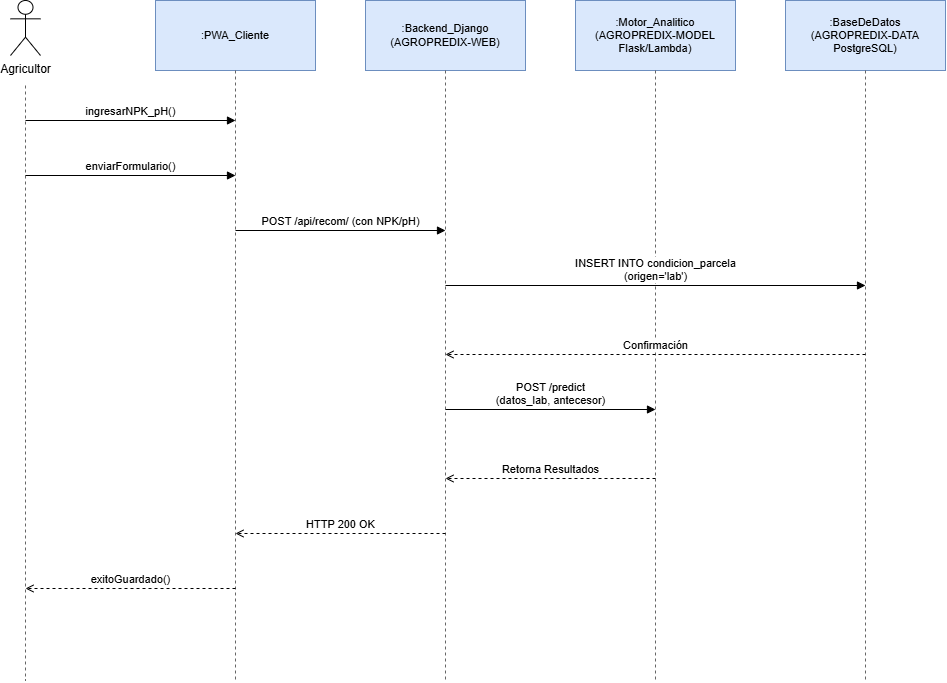

The diagram above was exported from draw.io. Its source (the exported page's mxGraphModel, read from the mxfile embedded in the PNG):
<mxGraphModel dx="1363" dy="754" grid="1" gridSize="10" guides="1" tooltips="1" connect="1" arrows="1" fold="1" page="1" pageScale="1" pageWidth="1140" pageHeight="733" math="0" shadow="0">
  <root>
    <mxCell id="0" />
    <mxCell id="1" parent="0" />
    <mxCell id="c4" parent="1" style="shape=umlActor;verticalLabelPosition=bottom;verticalAlign=top;html=1;outlineConnect=0;" value="Agricultor" vertex="1">
      <mxGeometry height="55" width="30" x="105" y="10" as="geometry" />
    </mxCell>
    <mxCell id="c5" edge="1" parent="1" style="endArrow=none;dashed=1;html=1;strokeColor=#666666;" value="">
      <mxGeometry relative="1" as="geometry">
        <mxPoint x="120" y="95" as="sourcePoint" />
        <mxPoint x="120" y="690" as="targetPoint" />
      </mxGeometry>
    </mxCell>
    <mxCell id="c6" parent="1" style="rounded=0;whiteSpace=wrap;html=1;fillColor=#dae8fc;strokeColor=#6c8ebf;fontSize=11;" value=":PWA_Cliente" vertex="1">
      <mxGeometry height="70" width="160" x="250" y="10" as="geometry" />
    </mxCell>
    <mxCell id="c7" edge="1" parent="1" style="endArrow=none;dashed=1;html=1;strokeColor=#666666;" value="">
      <mxGeometry relative="1" as="geometry">
        <mxPoint x="330" y="80" as="sourcePoint" />
        <mxPoint x="330" y="690" as="targetPoint" />
      </mxGeometry>
    </mxCell>
    <mxCell id="c8" parent="1" style="rounded=0;whiteSpace=wrap;html=1;fillColor=#dae8fc;strokeColor=#6c8ebf;fontSize=11;" value=":Backend_Django&lt;br&gt;(AGROPREDIX-WEB)" vertex="1">
      <mxGeometry height="70" width="160" x="460" y="10" as="geometry" />
    </mxCell>
    <mxCell id="c9" edge="1" parent="1" style="endArrow=none;dashed=1;html=1;strokeColor=#666666;" value="">
      <mxGeometry relative="1" as="geometry">
        <mxPoint x="540" y="80" as="sourcePoint" />
        <mxPoint x="540" y="690" as="targetPoint" />
      </mxGeometry>
    </mxCell>
    <mxCell id="c10" parent="1" style="rounded=0;whiteSpace=wrap;html=1;fillColor=#dae8fc;strokeColor=#6c8ebf;fontSize=11;" value=":Motor_Analitico&lt;br&gt;(AGROPREDIX-MODEL&lt;br&gt;Flask/Lambda)" vertex="1">
      <mxGeometry height="70" width="160" x="670" y="10" as="geometry" />
    </mxCell>
    <mxCell id="c11" edge="1" parent="1" style="endArrow=none;dashed=1;html=1;strokeColor=#666666;" value="">
      <mxGeometry relative="1" as="geometry">
        <mxPoint x="750" y="80" as="sourcePoint" />
        <mxPoint x="750" y="690" as="targetPoint" />
      </mxGeometry>
    </mxCell>
    <mxCell id="c12" parent="1" style="rounded=0;whiteSpace=wrap;html=1;fillColor=#dae8fc;strokeColor=#6c8ebf;fontSize=11;" value=":BaseDeDatos&lt;br&gt;(AGROPREDIX-DATA&lt;br&gt;PostgreSQL)" vertex="1">
      <mxGeometry height="70" width="160" x="880" y="10" as="geometry" />
    </mxCell>
    <mxCell id="c13" edge="1" parent="1" style="endArrow=none;dashed=1;html=1;strokeColor=#666666;" value="">
      <mxGeometry relative="1" as="geometry">
        <mxPoint x="960" y="80" as="sourcePoint" />
        <mxPoint x="960" y="690" as="targetPoint" />
      </mxGeometry>
    </mxCell>
    <mxCell id="c14" edge="1" parent="1" style="html=1;endArrow=block;endFill=1;verticalAlign=bottom;labelBackgroundColor=#ffffff;fontSize=11;" value="ingresarNPK_pH()">
      <mxGeometry relative="1" as="geometry">
        <mxPoint x="120" y="130" as="sourcePoint" />
        <mxPoint x="330" y="130" as="targetPoint" />
      </mxGeometry>
    </mxCell>
    <mxCell id="c15" edge="1" parent="1" style="html=1;endArrow=block;endFill=1;verticalAlign=bottom;labelBackgroundColor=#ffffff;fontSize=11;" value="enviarFormulario()">
      <mxGeometry relative="1" as="geometry">
        <mxPoint x="120" y="185" as="sourcePoint" />
        <mxPoint x="330" y="185" as="targetPoint" />
      </mxGeometry>
    </mxCell>
    <mxCell id="c16" edge="1" parent="1" style="html=1;endArrow=block;endFill=1;verticalAlign=bottom;labelBackgroundColor=#ffffff;fontSize=11;" value="POST /api/recom/ (con NPK/pH)">
      <mxGeometry relative="1" as="geometry">
        <mxPoint x="330" y="240" as="sourcePoint" />
        <mxPoint x="540" y="240" as="targetPoint" />
      </mxGeometry>
    </mxCell>
    <mxCell id="c17" edge="1" parent="1" style="html=1;endArrow=block;endFill=1;verticalAlign=bottom;labelBackgroundColor=#ffffff;fontSize=11;" value="INSERT INTO condicion_parcela&lt;br&gt;(origen='lab')">
      <mxGeometry relative="1" as="geometry">
        <mxPoint x="540" y="295" as="sourcePoint" />
        <mxPoint x="960" y="295" as="targetPoint" />
      </mxGeometry>
    </mxCell>
    <mxCell id="c18" edge="1" parent="1" style="html=1;dashed=1;endArrow=open;endFill=0;verticalAlign=bottom;labelBackgroundColor=#ffffff;fontSize=11;" value="Confirmación">
      <mxGeometry relative="1" as="geometry">
        <mxPoint x="960" y="364" as="sourcePoint" />
        <mxPoint x="540" y="364" as="targetPoint" />
      </mxGeometry>
    </mxCell>
    <mxCell id="c19" edge="1" parent="1" style="html=1;endArrow=block;endFill=1;verticalAlign=bottom;labelBackgroundColor=#ffffff;fontSize=11;" value="POST /predict&lt;br&gt;(datos_lab, antecesor)">
      <mxGeometry relative="1" as="geometry">
        <mxPoint x="540" y="419" as="sourcePoint" />
        <mxPoint x="750" y="419" as="targetPoint" />
      </mxGeometry>
    </mxCell>
    <mxCell id="c20" edge="1" parent="1" style="html=1;dashed=1;endArrow=open;endFill=0;verticalAlign=bottom;labelBackgroundColor=#ffffff;fontSize=11;" value="Retorna Resultados">
      <mxGeometry relative="1" as="geometry">
        <mxPoint x="750" y="488" as="sourcePoint" />
        <mxPoint x="540" y="488" as="targetPoint" />
      </mxGeometry>
    </mxCell>
    <mxCell id="c21" edge="1" parent="1" style="html=1;dashed=1;endArrow=open;endFill=0;verticalAlign=bottom;labelBackgroundColor=#ffffff;fontSize=11;" value="HTTP 200 OK">
      <mxGeometry relative="1" as="geometry">
        <mxPoint x="540" y="543" as="sourcePoint" />
        <mxPoint x="330" y="543" as="targetPoint" />
      </mxGeometry>
    </mxCell>
    <mxCell id="c22" edge="1" parent="1" style="html=1;dashed=1;endArrow=open;endFill=0;verticalAlign=bottom;labelBackgroundColor=#ffffff;fontSize=11;" value="exitoGuardado()">
      <mxGeometry relative="1" as="geometry">
        <mxPoint x="330" y="598" as="sourcePoint" />
        <mxPoint x="120" y="598" as="targetPoint" />
      </mxGeometry>
    </mxCell>
  </root>
</mxGraphModel>